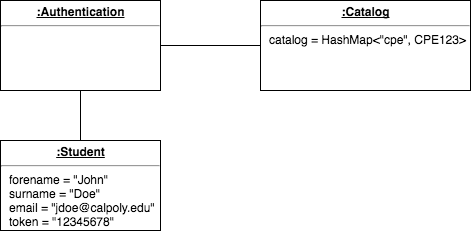

The diagram above was exported from draw.io. Its source (the exported page's mxGraphModel, read from the mxfile embedded in the PNG):
<mxGraphModel dx="950" dy="554" grid="1" gridSize="10" guides="1" tooltips="1" connect="1" arrows="1" fold="1" page="1" pageScale="1" pageWidth="850" pageHeight="1100" math="0" shadow="0">
  <root>
    <mxCell id="0" />
    <mxCell id="1" parent="0" />
    <mxCell id="67be787a615c07df-11" style="edgeStyle=orthogonalEdgeStyle;rounded=0;html=1;exitX=0.5;exitY=1;entryX=0.5;entryY=0;startArrow=none;startFill=0;endArrow=none;endFill=0;jettySize=auto;orthogonalLoop=1;" edge="1" parent="1" source="67be787a615c07df-5" target="67be787a615c07df-6">
      <mxGeometry relative="1" as="geometry" />
    </mxCell>
    <mxCell id="67be787a615c07df-24" style="edgeStyle=orthogonalEdgeStyle;rounded=0;html=1;exitX=1;exitY=0.5;startArrow=none;startFill=0;endArrow=none;endFill=0;jettySize=auto;orthogonalLoop=1;" edge="1" parent="1" source="67be787a615c07df-5" target="67be787a615c07df-23">
      <mxGeometry relative="1" as="geometry" />
    </mxCell>
    <mxCell id="67be787a615c07df-5" value="&lt;p style=&quot;margin: 0px ; margin-top: 4px ; text-align: center ; text-decoration: underline&quot;&gt;&lt;b&gt;:Authentication&lt;/b&gt;&lt;/p&gt;&lt;hr&gt;&lt;p style=&quot;margin: 0px ; margin-left: 8px&quot;&gt;&lt;br&gt;&lt;/p&gt;" style="verticalAlign=top;align=left;overflow=fill;fontSize=12;fontFamily=Helvetica;html=1;" vertex="1" parent="1">
      <mxGeometry x="60" y="70" width="160" height="90" as="geometry" />
    </mxCell>
    <mxCell id="67be787a615c07df-6" value="&lt;p style=&quot;margin: 0px ; margin-top: 4px ; text-align: center ; text-decoration: underline&quot;&gt;&lt;b&gt;:Student&lt;/b&gt;&lt;/p&gt;&lt;hr&gt;&lt;p style=&quot;margin: 0px ; margin-left: 8px&quot;&gt;forename = &quot;John&quot;&lt;br&gt;surname = &quot;Doe&quot;&lt;br&gt;email = &quot;jdoe@calpoly.edu&quot;&lt;/p&gt;&lt;p style=&quot;margin: 0px ; margin-left: 8px&quot;&gt;token = &quot;12345678&quot;&lt;/p&gt;" style="verticalAlign=top;align=left;overflow=fill;fontSize=12;fontFamily=Helvetica;html=1;" vertex="1" parent="1">
      <mxGeometry x="60" y="210" width="160" height="90" as="geometry" />
    </mxCell>
    <mxCell id="67be787a615c07df-23" value="&lt;p style=&quot;margin: 0px ; margin-top: 4px ; text-align: center ; text-decoration: underline&quot;&gt;&lt;b&gt;:Catalog&lt;/b&gt;&lt;/p&gt;&lt;hr&gt;&lt;p style=&quot;margin: 0px ; margin-left: 8px&quot;&gt;catalog =&amp;nbsp;&lt;span&gt;HashMap&amp;lt;&quot;cpe&quot;, CPE123&amp;gt;&lt;/span&gt;&lt;/p&gt;" style="verticalAlign=top;align=left;overflow=fill;fontSize=12;fontFamily=Helvetica;html=1;" vertex="1" parent="1">
      <mxGeometry x="320" y="70" width="210" height="90" as="geometry" />
    </mxCell>
  </root>
</mxGraphModel>